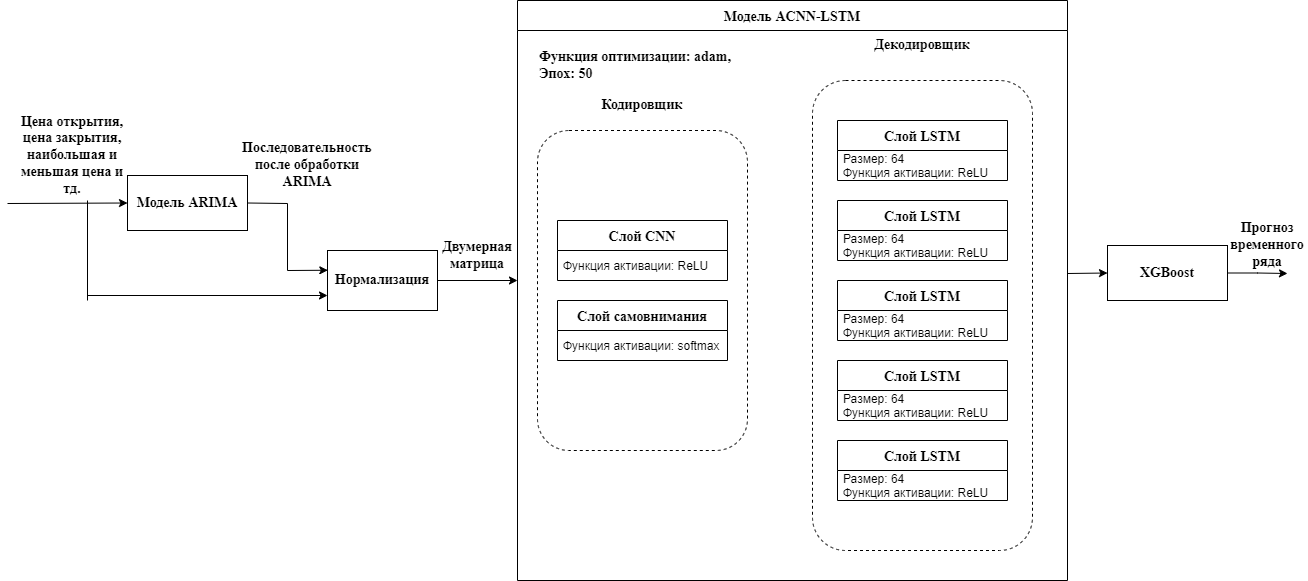

The diagram above was exported from draw.io. Its source (the exported page's mxGraphModel, read from the mxfile embedded in the PNG):
<mxGraphModel dx="2827" dy="1105" grid="1" gridSize="10" guides="1" tooltips="1" connect="1" arrows="1" fold="1" page="1" pageScale="1" pageWidth="827" pageHeight="1169" math="0" shadow="0">
  <root>
    <mxCell id="0" />
    <mxCell id="1" parent="0" />
    <mxCell id="CiNYdhEvBEGrFrMTbYDE-4" value="&lt;b&gt;Двумерная матрица&lt;br&gt;&lt;/b&gt;" style="text;html=1;strokeColor=none;fillColor=none;align=center;verticalAlign=middle;whiteSpace=wrap;rounded=0;fontFamily=Times New Roman;fontSize=14;" vertex="1" parent="1">
      <mxGeometry x="160" y="250" width="60" height="30" as="geometry" />
    </mxCell>
    <mxCell id="CiNYdhEvBEGrFrMTbYDE-5" value="" style="endArrow=classic;html=1;rounded=0;entryX=0;entryY=0.5;entryDx=0;entryDy=0;" edge="1" parent="1">
      <mxGeometry width="50" height="50" relative="1" as="geometry">
        <mxPoint x="150" y="290" as="sourcePoint" />
        <mxPoint x="230" y="290" as="targetPoint" />
      </mxGeometry>
    </mxCell>
    <mxCell id="CiNYdhEvBEGrFrMTbYDE-7" value="Слой CNN" style="swimlane;fontStyle=1;childLayout=stackLayout;horizontal=1;startSize=30;horizontalStack=0;resizeParent=1;resizeParentMax=0;resizeLast=0;collapsible=1;marginBottom=0;fontFamily=Times New Roman;fontSize=14;" vertex="1" parent="1">
      <mxGeometry x="270" y="230" width="170" height="60" as="geometry" />
    </mxCell>
    <mxCell id="CiNYdhEvBEGrFrMTbYDE-10" value="Функция активации: ReLU" style="text;strokeColor=none;fillColor=none;align=left;verticalAlign=middle;spacingLeft=4;spacingRight=4;overflow=hidden;points=[[0,0.5],[1,0.5]];portConstraint=eastwest;rotatable=0;" vertex="1" parent="CiNYdhEvBEGrFrMTbYDE-7">
      <mxGeometry y="30" width="170" height="30" as="geometry" />
    </mxCell>
    <mxCell id="CiNYdhEvBEGrFrMTbYDE-12" value="Слой самовнимания" style="swimlane;fontStyle=1;childLayout=stackLayout;horizontal=1;startSize=30;horizontalStack=0;resizeParent=1;resizeParentMax=0;resizeLast=0;collapsible=1;marginBottom=0;fontFamily=Times New Roman;fontSize=14;" vertex="1" parent="1">
      <mxGeometry x="270" y="310" width="170" height="60" as="geometry" />
    </mxCell>
    <mxCell id="CiNYdhEvBEGrFrMTbYDE-15" value="Функция активации: softmax" style="text;strokeColor=none;fillColor=none;align=left;verticalAlign=middle;spacingLeft=4;spacingRight=4;overflow=hidden;points=[[0,0.5],[1,0.5]];portConstraint=eastwest;rotatable=0;" vertex="1" parent="CiNYdhEvBEGrFrMTbYDE-12">
      <mxGeometry y="30" width="170" height="30" as="geometry" />
    </mxCell>
    <mxCell id="CiNYdhEvBEGrFrMTbYDE-20" value="" style="rounded=1;whiteSpace=wrap;html=1;fontFamily=Times New Roman;fontSize=14;fillColor=none;dashed=1;" vertex="1" parent="1">
      <mxGeometry x="250" y="140" width="210" height="320" as="geometry" />
    </mxCell>
    <mxCell id="CiNYdhEvBEGrFrMTbYDE-21" value="Слой LSTM" style="swimlane;fontStyle=1;childLayout=stackLayout;horizontal=1;startSize=30;horizontalStack=0;resizeParent=1;resizeParentMax=0;resizeLast=0;collapsible=1;marginBottom=0;fontFamily=Times New Roman;fontSize=14;" vertex="1" parent="1">
      <mxGeometry x="550" y="130" width="170" height="60" as="geometry" />
    </mxCell>
    <mxCell id="CiNYdhEvBEGrFrMTbYDE-22" value="Размер: 64&#10;Функция активации: ReLU" style="text;strokeColor=none;fillColor=none;align=left;verticalAlign=middle;spacingLeft=4;spacingRight=4;overflow=hidden;points=[[0,0.5],[1,0.5]];portConstraint=eastwest;rotatable=0;" vertex="1" parent="CiNYdhEvBEGrFrMTbYDE-21">
      <mxGeometry y="30" width="170" height="30" as="geometry" />
    </mxCell>
    <mxCell id="CiNYdhEvBEGrFrMTbYDE-23" value="Слой LSTM" style="swimlane;fontStyle=1;childLayout=stackLayout;horizontal=1;startSize=30;horizontalStack=0;resizeParent=1;resizeParentMax=0;resizeLast=0;collapsible=1;marginBottom=0;fontFamily=Times New Roman;fontSize=14;" vertex="1" parent="1">
      <mxGeometry x="550" y="210" width="170" height="60" as="geometry" />
    </mxCell>
    <mxCell id="CiNYdhEvBEGrFrMTbYDE-24" value="Размер: 64&#10;Функция активации: ReLU" style="text;strokeColor=none;fillColor=none;align=left;verticalAlign=middle;spacingLeft=4;spacingRight=4;overflow=hidden;points=[[0,0.5],[1,0.5]];portConstraint=eastwest;rotatable=0;" vertex="1" parent="CiNYdhEvBEGrFrMTbYDE-23">
      <mxGeometry y="30" width="170" height="30" as="geometry" />
    </mxCell>
    <mxCell id="CiNYdhEvBEGrFrMTbYDE-25" value="Слой LSTM" style="swimlane;fontStyle=1;childLayout=stackLayout;horizontal=1;startSize=30;horizontalStack=0;resizeParent=1;resizeParentMax=0;resizeLast=0;collapsible=1;marginBottom=0;fontFamily=Times New Roman;fontSize=14;" vertex="1" parent="1">
      <mxGeometry x="550" y="290" width="170" height="60" as="geometry" />
    </mxCell>
    <mxCell id="CiNYdhEvBEGrFrMTbYDE-26" value="Размер: 64&#10;Функция активации: ReLU" style="text;strokeColor=none;fillColor=none;align=left;verticalAlign=middle;spacingLeft=4;spacingRight=4;overflow=hidden;points=[[0,0.5],[1,0.5]];portConstraint=eastwest;rotatable=0;" vertex="1" parent="CiNYdhEvBEGrFrMTbYDE-25">
      <mxGeometry y="30" width="170" height="30" as="geometry" />
    </mxCell>
    <mxCell id="CiNYdhEvBEGrFrMTbYDE-27" value="Слой LSTM" style="swimlane;fontStyle=1;childLayout=stackLayout;horizontal=1;startSize=30;horizontalStack=0;resizeParent=1;resizeParentMax=0;resizeLast=0;collapsible=1;marginBottom=0;fontFamily=Times New Roman;fontSize=14;" vertex="1" parent="1">
      <mxGeometry x="550" y="370" width="170" height="60" as="geometry" />
    </mxCell>
    <mxCell id="CiNYdhEvBEGrFrMTbYDE-28" value="Размер: 64&#10;Функция активации: ReLU" style="text;strokeColor=none;fillColor=none;align=left;verticalAlign=middle;spacingLeft=4;spacingRight=4;overflow=hidden;points=[[0,0.5],[1,0.5]];portConstraint=eastwest;rotatable=0;" vertex="1" parent="CiNYdhEvBEGrFrMTbYDE-27">
      <mxGeometry y="30" width="170" height="30" as="geometry" />
    </mxCell>
    <mxCell id="CiNYdhEvBEGrFrMTbYDE-29" value="Слой LSTM" style="swimlane;fontStyle=1;childLayout=stackLayout;horizontal=1;startSize=30;horizontalStack=0;resizeParent=1;resizeParentMax=0;resizeLast=0;collapsible=1;marginBottom=0;fontFamily=Times New Roman;fontSize=14;" vertex="1" parent="1">
      <mxGeometry x="550" y="450" width="170" height="60" as="geometry" />
    </mxCell>
    <mxCell id="CiNYdhEvBEGrFrMTbYDE-30" value="Размер: 64&#10;Функция активации: ReLU" style="text;strokeColor=none;fillColor=none;align=left;verticalAlign=middle;spacingLeft=4;spacingRight=4;overflow=hidden;points=[[0,0.5],[1,0.5]];portConstraint=eastwest;rotatable=0;" vertex="1" parent="CiNYdhEvBEGrFrMTbYDE-29">
      <mxGeometry y="30" width="170" height="30" as="geometry" />
    </mxCell>
    <mxCell id="CiNYdhEvBEGrFrMTbYDE-32" value="&lt;b&gt;Кодировщик&lt;br&gt;&lt;/b&gt;" style="text;html=1;strokeColor=none;fillColor=none;align=center;verticalAlign=middle;whiteSpace=wrap;rounded=0;fontFamily=Times New Roman;fontSize=14;" vertex="1" parent="1">
      <mxGeometry x="325" y="100" width="60" height="30" as="geometry" />
    </mxCell>
    <mxCell id="CiNYdhEvBEGrFrMTbYDE-33" value="&lt;b&gt;Декодировщик&lt;br&gt;&lt;/b&gt;" style="text;html=1;strokeColor=none;fillColor=none;align=center;verticalAlign=middle;whiteSpace=wrap;rounded=0;fontFamily=Times New Roman;fontSize=14;" vertex="1" parent="1">
      <mxGeometry x="605" y="40" width="60" height="30" as="geometry" />
    </mxCell>
    <mxCell id="CiNYdhEvBEGrFrMTbYDE-35" value="Модель ACNN-LSTM" style="swimlane;fontStyle=1;childLayout=stackLayout;horizontal=1;startSize=30;horizontalStack=0;resizeParent=1;resizeParentMax=0;resizeLast=0;collapsible=1;marginBottom=0;fontFamily=Times New Roman;fontSize=14;" vertex="1" parent="1">
      <mxGeometry x="230" y="10" width="550" height="580" as="geometry" />
    </mxCell>
    <mxCell id="CiNYdhEvBEGrFrMTbYDE-31" value="" style="rounded=1;whiteSpace=wrap;html=1;fontFamily=Times New Roman;fontSize=14;fillColor=none;dashed=1;" vertex="1" parent="1">
      <mxGeometry x="525" y="90" width="220" height="470" as="geometry" />
    </mxCell>
    <mxCell id="CiNYdhEvBEGrFrMTbYDE-37" value="&lt;b&gt;Цена открытия, цена закрытия, наибольшая и меньшая цена и тд.&lt;br&gt;&lt;/b&gt;" style="text;html=1;strokeColor=none;fillColor=none;align=center;verticalAlign=middle;whiteSpace=wrap;rounded=0;fontFamily=Times New Roman;fontSize=14;" vertex="1" parent="1">
      <mxGeometry x="-270" y="130" width="110" height="70" as="geometry" />
    </mxCell>
    <mxCell id="CiNYdhEvBEGrFrMTbYDE-41" value="&lt;b&gt;Модель ARIMA&lt;/b&gt;" style="rounded=0;whiteSpace=wrap;html=1;fontFamily=Times New Roman;fontSize=14;fillColor=none;" vertex="1" parent="1">
      <mxGeometry x="-160" y="185" width="120" height="55" as="geometry" />
    </mxCell>
    <mxCell id="CiNYdhEvBEGrFrMTbYDE-42" value="&lt;b&gt;Нормализация&lt;/b&gt;" style="rounded=0;whiteSpace=wrap;html=1;fontFamily=Times New Roman;fontSize=14;fillColor=none;" vertex="1" parent="1">
      <mxGeometry x="40" y="260" width="110" height="60" as="geometry" />
    </mxCell>
    <mxCell id="CiNYdhEvBEGrFrMTbYDE-43" value="" style="endArrow=classic;html=1;rounded=0;fontFamily=Times New Roman;fontSize=14;entryX=0;entryY=0.5;entryDx=0;entryDy=0;" edge="1" parent="1" target="CiNYdhEvBEGrFrMTbYDE-41">
      <mxGeometry width="50" height="50" relative="1" as="geometry">
        <mxPoint x="-280" y="213" as="sourcePoint" />
        <mxPoint x="440" y="390" as="targetPoint" />
      </mxGeometry>
    </mxCell>
    <mxCell id="CiNYdhEvBEGrFrMTbYDE-44" value="&lt;b&gt;Последовательность после обработки ARIMA&lt;br&gt;&lt;/b&gt;" style="text;html=1;strokeColor=none;fillColor=none;align=center;verticalAlign=middle;whiteSpace=wrap;rounded=0;fontFamily=Times New Roman;fontSize=14;" vertex="1" parent="1">
      <mxGeometry x="-20" y="120" width="80" height="110" as="geometry" />
    </mxCell>
    <mxCell id="CiNYdhEvBEGrFrMTbYDE-46" value="" style="endArrow=none;html=1;rounded=0;fontFamily=Times New Roman;fontSize=14;exitX=1;exitY=0.5;exitDx=0;exitDy=0;" edge="1" parent="1" source="CiNYdhEvBEGrFrMTbYDE-41">
      <mxGeometry width="50" height="50" relative="1" as="geometry">
        <mxPoint y="260" as="sourcePoint" />
        <mxPoint y="280" as="targetPoint" />
        <Array as="points">
          <mxPoint y="213" />
        </Array>
      </mxGeometry>
    </mxCell>
    <mxCell id="CiNYdhEvBEGrFrMTbYDE-47" value="" style="endArrow=none;html=1;rounded=0;fontFamily=Times New Roman;fontSize=14;" edge="1" parent="1">
      <mxGeometry width="50" height="50" relative="1" as="geometry">
        <mxPoint x="-200" y="210" as="sourcePoint" />
        <mxPoint x="-200" y="310" as="targetPoint" />
      </mxGeometry>
    </mxCell>
    <mxCell id="CiNYdhEvBEGrFrMTbYDE-48" value="" style="endArrow=classic;html=1;rounded=0;fontFamily=Times New Roman;fontSize=14;entryX=0.003;entryY=0.329;entryDx=0;entryDy=0;entryPerimeter=0;" edge="1" parent="1" target="CiNYdhEvBEGrFrMTbYDE-42">
      <mxGeometry width="50" height="50" relative="1" as="geometry">
        <mxPoint y="280" as="sourcePoint" />
        <mxPoint x="440" y="390" as="targetPoint" />
      </mxGeometry>
    </mxCell>
    <mxCell id="CiNYdhEvBEGrFrMTbYDE-49" value="" style="endArrow=classic;html=1;rounded=0;fontFamily=Times New Roman;fontSize=14;entryX=0;entryY=0.75;entryDx=0;entryDy=0;" edge="1" parent="1" target="CiNYdhEvBEGrFrMTbYDE-42">
      <mxGeometry width="50" height="50" relative="1" as="geometry">
        <mxPoint x="-200" y="305" as="sourcePoint" />
        <mxPoint x="100" y="410" as="targetPoint" />
      </mxGeometry>
    </mxCell>
    <mxCell id="CiNYdhEvBEGrFrMTbYDE-50" value="Функция оптимизации: adam,&lt;br&gt;Эпох: 50" style="text;html=1;strokeColor=none;fillColor=none;align=left;verticalAlign=middle;whiteSpace=wrap;rounded=0;fontFamily=Times New Roman;fontSize=14;fontStyle=1" vertex="1" parent="1">
      <mxGeometry x="250" y="10" width="230" height="130" as="geometry" />
    </mxCell>
    <mxCell id="CiNYdhEvBEGrFrMTbYDE-54" style="edgeStyle=orthogonalEdgeStyle;rounded=0;orthogonalLoop=1;jettySize=auto;html=1;fontFamily=Times New Roman;fontSize=14;" edge="1" parent="1" source="CiNYdhEvBEGrFrMTbYDE-52">
      <mxGeometry relative="1" as="geometry">
        <mxPoint x="1000" y="283" as="targetPoint" />
      </mxGeometry>
    </mxCell>
    <mxCell id="CiNYdhEvBEGrFrMTbYDE-52" value="&lt;b&gt;XGBoost&lt;/b&gt;" style="rounded=0;whiteSpace=wrap;html=1;fontFamily=Times New Roman;fontSize=14;fillColor=none;" vertex="1" parent="1">
      <mxGeometry x="820" y="255" width="120" height="55" as="geometry" />
    </mxCell>
    <mxCell id="CiNYdhEvBEGrFrMTbYDE-53" value="" style="endArrow=classic;html=1;rounded=0;fontFamily=Times New Roman;fontSize=14;entryX=0;entryY=0.5;entryDx=0;entryDy=0;" edge="1" parent="1" target="CiNYdhEvBEGrFrMTbYDE-52">
      <mxGeometry width="50" height="50" relative="1" as="geometry">
        <mxPoint x="780" y="283" as="sourcePoint" />
        <mxPoint x="610" y="120" as="targetPoint" />
      </mxGeometry>
    </mxCell>
    <mxCell id="CiNYdhEvBEGrFrMTbYDE-55" value="&lt;b&gt;Прогноз временного ряда&lt;br&gt;&lt;/b&gt;" style="text;html=1;strokeColor=none;fillColor=none;align=center;verticalAlign=middle;whiteSpace=wrap;rounded=0;fontFamily=Times New Roman;fontSize=14;" vertex="1" parent="1">
      <mxGeometry x="940" y="200" width="80" height="110" as="geometry" />
    </mxCell>
  </root>
</mxGraphModel>